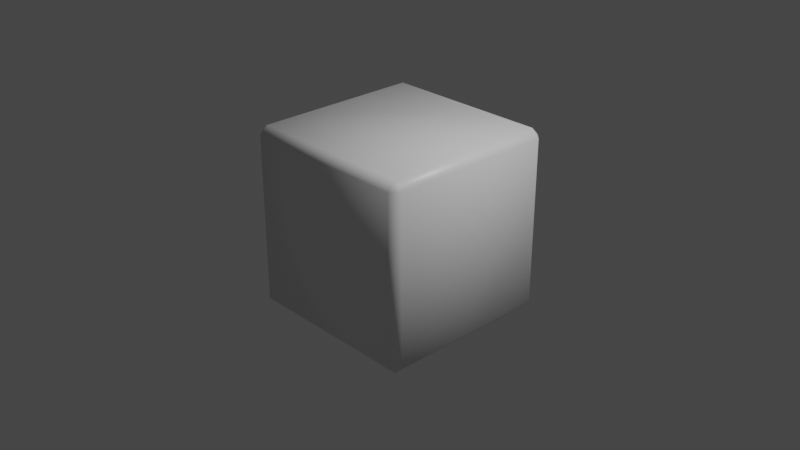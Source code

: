 # Source: Bevel1.blend  (saved by Blender 2.93.20; exported with 4.5.12 LTS)
import bpy
from mathutils import Matrix  # noqa: F401  (used for matrix-valued properties, if any)

bpy.ops.wm.read_factory_settings(use_empty=True)
scene = bpy.context.scene
scene.name = 'Scene'

# ---- collections
col_collection = bpy.data.collections.new('Collection'); scene.collection.children.link(col_collection)

# ---- materials (node trees are filled in below, after node groups)
mat_material = bpy.data.materials.new('Material')
mat_material.alpha_threshold = 0.0
mat_material.use_transparent_shadow = False
mat_material.line_color = (0.0, 0.0, 0.0, 1.0)

# ---- material node trees
mat_material.use_nodes = True; mat_material.node_tree.nodes.clear()
_N = mat_material.node_tree.nodes; _L = mat_material.node_tree.links
n0 = _N.new('ShaderNodeOutputMaterial'); n0.name = 'Material Output'; n0.location = (300, 300)
n1 = _N.new('ShaderNodeBsdfPrincipled'); n1.name = 'Principled BSDF'; n1.location = (10, 300)
n1.distribution = 'GGX'
n1.subsurface_method = 'BURLEY'
n1.inputs[2].default_value = 0.4
n1.inputs[3].default_value = 1.45
n1.inputs[27].default_value = (0.0, 0.0, 0.0, 1.0)
n1.inputs[28].default_value = 1.0
_L.new(n1.outputs[0], n0.inputs[0])
n0.is_active_output = True

# ---- world
world_world = bpy.data.worlds.new('World'); scene.world = world_world
world_world.use_nodes = True; world_world.node_tree.nodes.clear()
_N = world_world.node_tree.nodes; _L = world_world.node_tree.links
n0 = _N.new('ShaderNodeOutputWorld'); n0.name = 'World Output'; n0.location = (300, 300)
n1 = _N.new('ShaderNodeBackground'); n1.name = 'Background'; n1.location = (10, 300)
n1.inputs[0].default_value = (0.05088, 0.05088, 0.05088, 1.0)
_L.new(n1.outputs[0], n0.inputs[0])
n0.is_active_output = True
world_world.color = (0.05088, 0.05088, 0.05088)
world_world.use_sun_shadow = False
world_world.sun_shadow_jitter_overblur = 0.0

# ---- cameras
cam_camera = bpy.data.cameras.new('Camera')
cam_camera.clip_end = 100.0
cam_camera.ortho_scale = 7.314

# ---- lights
light_light = bpy.data.lights.new('Light', 'POINT')
light_light.transmission_factor = 0.0
light_light.energy = 1000.0
light_light.shadow_soft_size = 0.1
light_light.shadow_maximum_resolution = 0.006
light_light.use_absolute_resolution = True

# ---- meshes
me_cube = bpy.data.meshes.new('Cube')
me_cube.from_pydata([(0.913, 1.0, 0.913), (0.913, 0.913, 1.0), (1.0, 0.913, 0.913), (0.913, 0.913, -1.0), (0.913, 1.0, -0.913), (1.0, 0.913, -0.913), (1.0, -0.913, 0.913), (0.913, -0.913, 1.0), (0.913, -1.0, 0.913), (1.0, -0.913, -0.913), (0.913, -1.0, -0.913), (0.913, -0.913, -1.0), (-0.913, 1.0, 0.913), (-1.0, 0.913, 0.913), (-0.913, 0.913, 1.0), (-1.0, 0.913, -0.913), (-0.913, 1.0, -0.913), (-0.913, 0.913, -1.0), (-1.0, -0.913, 0.913), (-0.913, -1.0, 0.913), (-0.913, -0.913, 1.0), (-0.913, -0.913, -1.0), (-0.913, -1.0, -0.913), (-1.0, -0.913, -0.913)], [], [(17, 3, 11, 21), (23, 18, 13, 15), (10, 8, 19, 22), (1, 14, 20, 7), (5, 2, 6, 9), (0, 1, 2), (3, 4, 5), (6, 7, 8), (9, 10, 11), (12, 13, 14), (15, 16, 17), (18, 19, 20), (21, 22, 23), (17, 21, 23, 15), (3, 17, 16, 4), (2, 5, 4, 0), (22, 19, 18, 23), (8, 10, 9, 6), (12, 16, 15, 13), (7, 20, 19, 8), (1, 7, 6, 2), (21, 11, 10, 22), (20, 14, 13, 18), (14, 1, 0, 12), (11, 3, 5, 9), (16, 12, 0, 4)])
me_cube.polygons.foreach_set('use_smooth', [True] * 26)
_uv = me_cube.uv_layers.new(name='UVMap')
_uv.uv.foreach_set('vector', [0.1359, 0.5109, 0.3641, 0.5109, 0.3641, 0.7391, 0.1359, 0.7391, 0.3859, 0.01087, 0.6141, 0.01087, 0.6141, 0.2391, 0.3859, 0.2391, 0.3859, 0.7609, 0.6141, 0.7609, 0.6141, 0.9891, 0.3859, 0.9891, 0.6359, 0.5109, 0.8641, 0.5109, 0.8641, 0.7391, 0.6359, 0.7391, 0.3859, 0.5109, 0.6141, 0.5109, 0.6141, 0.7391, 0.3859, 0.7391, 0.6141, 0.4891, 0.625, 0.4891, 0.6141, 0.5, 0.3641, 0.5109, 0.3641, 0.5, 0.375, 0.5109, 0.6141, 0.7391, 0.625, 0.7391, 0.6141, 0.75, 0.3859, 0.75, 0.375, 0.7609, 0.375, 0.7609, 0.6141, 0.25, 0.6141, 0.25, 0.625, 0.2391, 0.3859, 0.2391, 0.3859, 0.25, 0.375, 0.2391, 0.6141, 0.01087, 0.6141, 0.0, 0.625, 0.01087, 0.1359, 0.7391, 0.1359, 0.75, 0.125, 0.7391, 0.1359, 0.5109, 0.1359, 0.7391, 0.125, 0.7391, 0.125, 0.5109, 0.3641, 0.5109, 0.1359, 0.5109, 0.1359, 0.5, 0.3641, 0.5, 0.6141, 0.5109, 0.3859, 0.5109, 0.3859, 0.4891, 0.6141, 0.4891, 0.3859, 0.0, 0.6141, 0.0, 0.6141, 0.01087, 0.3859, 0.01087, 0.6141, 0.7609, 0.3859, 0.7609, 0.3859, 0.7391, 0.6141, 0.7391, 0.6141, 0.2609, 0.3859, 0.2609, 0.3859, 0.2391, 0.6141, 0.2391, 0.625, 0.7609, 0.625, 0.9891, 0.6141, 0.9891, 0.6141, 0.7609, 0.6359, 0.5109, 0.6359, 0.7391, 0.6141, 0.7391, 0.6141, 0.5109, 0.1359, 0.7391, 0.3641, 0.7391, 0.3641, 0.75, 0.1359, 0.75, 0.625, 0.01087, 0.625, 0.2391, 0.6141, 0.2391, 0.6141, 0.01087, 0.625, 0.2609, 0.625, 0.4891, 0.6141, 0.4891, 0.6141, 0.2609, 0.3641, 0.7391, 0.3641, 0.5109, 0.3859, 0.5109, 0.3859, 0.7391, 0.3859, 0.2609, 0.6141, 0.2609, 0.6141, 0.4891, 0.3859, 0.4891])
me_cube.materials.append(mat_material)
me_cube.use_remesh_preserve_volume = False
me_cube.use_remesh_preserve_attributes = False
me_cube.use_mirror_vertex_groups = False
me_cube.update()

# ---- objects
ob_cube = bpy.data.objects.new('Cube', me_cube)
ob_light = bpy.data.objects.new('Light', light_light)
ob_camera = bpy.data.objects.new('Camera', cam_camera)

# ---- transforms, parenting, visibility, modifiers, constraints
ob_cube.location = (0.0, 0.0, 0.0)
ob_cube.lock_rotations_4d = False
ob_cube.empty_display_type = 'ARROWS'
ob_cube.lineart.crease_threshold = 0.0
ob_light.location = (4.076, 1.005, 5.904)
ob_light.rotation_euler = (0.6503, 0.05522, 1.866)
ob_light.lock_rotations_4d = False
ob_light.empty_display_type = 'ARROWS'
ob_light.color = (0.0, 0.0, 0.0, 0.0)
ob_light.lineart.crease_threshold = 0.0
ob_camera.location = (7.359, -6.926, 4.958)
ob_camera.rotation_euler = (1.109, 0.0, 0.8149)
ob_camera.lock_rotations_4d = False
ob_camera.empty_display_type = 'ARROWS'
ob_camera.color = (0.0, 0.0, 0.0, 0.0)
ob_camera.display_type = 'WIRE'
ob_camera.lineart.crease_threshold = 0.0

# ---- collection membership
col_collection.objects.link(ob_cube)
col_collection.objects.link(ob_light)
col_collection.objects.link(ob_camera)

# ---- scene / render settings (as saved in the file)
scene.camera = ob_camera
scene.frame_start = 1; scene.frame_end = 250; scene.frame_set(1)
scene.render.engine = 'BLENDER_EEVEE_NEXT'
scene.cycles.use_denoising = False
scene.cycles.samples = 128
scene.cycles.sampling_pattern = 'TABULATED_SOBOL'
scene.cycles.use_adaptive_sampling = False
scene.cycles.use_light_tree = False
scene.view_settings.view_transform = 'Filmic'
bpy.context.view_layer.update()
